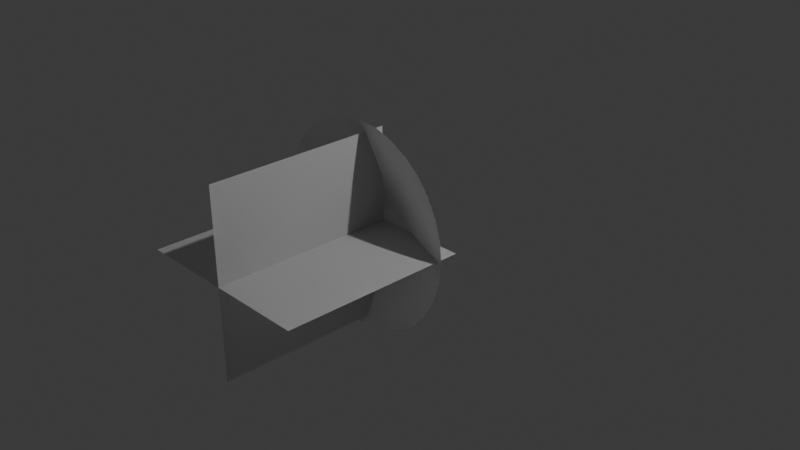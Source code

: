 # Source: TEST.blend  (saved by Blender 5.1.30; exported with 4.5.12 LTS)
import bpy
from mathutils import Matrix  # noqa: F401  (used for matrix-valued properties, if any)

bpy.ops.wm.read_factory_settings(use_empty=True)
scene = bpy.context.scene
scene.name = 'Scene'

# ---- collections
col_collection = bpy.data.collections.new('Collection'); scene.collection.children.link(col_collection)

# ---- world
world_world = bpy.data.worlds.new('World'); scene.world = world_world
world_world.use_nodes = True; world_world.node_tree.nodes.clear()
_N = world_world.node_tree.nodes; _L = world_world.node_tree.links
n0 = _N.new('ShaderNodeOutputWorld'); n0.name = 'World Output'; n0.location = (200, 100)
n1 = _N.new('ShaderNodeBackground'); n1.name = 'Background'; n1.location = (-200, 100)
n1.inputs[0].default_value = (0.05088, 0.05088, 0.05088, 1.0)
_L.new(n1.outputs[0], n0.inputs[0])
n0.is_active_output = True
world_world.color = (0.05088, 0.05088, 0.05088)
world_world.sun_shadow_jitter_overblur = 0.0

# ---- cameras
cam_camera = bpy.data.cameras.new('Camera')
cam_camera.clip_end = 100.0
cam_camera.ortho_scale = 7.314

# ---- lights
light_light = bpy.data.lights.new('Light', 'POINT')
light_light.energy = 1000.0
light_light.shadow_soft_size = 0.1

# ---- meshes
me_plane = bpy.data.meshes.new('Plane')
me_plane.from_pydata([(-1.0, -1.0, 0.0), (1.0, -1.0, 0.0), (-1.0, 1.0, 0.0), (1.0, 1.0, 0.0), (0.016, -1.0, 0.9999), (-0.016, -1.0, -0.9999), (0.016, 1.0, 0.9999), (-0.016, 1.0, -0.9999), (-1.0, -1.0, -1.51e-10), (1.0, -1.0, -1.51e-10), (-1.0, 1.0, -1.51e-10), (1.0, 1.0, -1.51e-10), (0.016, -1.0, 0.9999), (-0.016, -1.0, -0.9999), (0.016, 1.0, 0.9999), (-0.016, 1.0, -0.9999)], [], [(0, 2, 3, 1), (4, 6, 7, 5), (8, 9, 11, 10), (12, 13, 15, 14), (0, 1, 9, 8), (5, 7, 15, 13), (6, 4, 12, 14), (1, 3, 11, 9), (2, 0, 8, 10), (7, 6, 14, 15), (4, 5, 13, 12), (3, 2, 10, 11)])
_uv = me_plane.uv_layers.new(name='UVMap')
_uv.uv.foreach_set('vector', [0.0, 0.0, 0.0, 1.0, 1.0, 1.0, 1.0, 0.0, 0.0, 0.0, 0.0, 1.0, 1.0, 1.0, 1.0, 0.0, 0.0, 0.0, 1.0, 0.0, 1.0, 1.0, 0.0, 1.0, 0.0, 0.0, 1.0, 0.0, 1.0, 1.0, 0.0, 1.0, 0.0, 0.0, 1.0, 0.0, 1.0, 0.0, 0.0, 0.0, 1.0, 0.0, 1.0, 1.0, 1.0, 1.0, 1.0, 0.0, 0.0, 1.0, 0.0, 0.0, 0.0, 0.0, 0.0, 1.0, 1.0, 0.0, 1.0, 1.0, 1.0, 1.0, 1.0, 0.0, 0.0, 1.0, 0.0, 0.0, 0.0, 0.0, 0.0, 1.0, 1.0, 1.0, 0.0, 1.0, 0.0, 1.0, 1.0, 1.0, 0.0, 0.0, 1.0, 0.0, 1.0, 0.0, 0.0, 0.0, 1.0, 1.0, 0.0, 1.0, 0.0, 1.0, 1.0, 1.0])
me_plane.update()
me_cylinder = bpy.data.meshes.new('Cylinder')
me_cylinder.from_pydata([(0.01709, -1.755, -1.168), (0.01709, -1.302, -0.06359), (0.234, -1.755, -1.147), (0.01805, -1.302, -0.0635), (0.4426, -1.755, -1.083), (0.01897, -1.302, -0.06322), (0.6349, -1.754, -0.9807), (0.01982, -1.302, -0.06276), (0.8034, -1.753, -0.8424), (0.02057, -1.302, -0.06215), (0.9417, -1.752, -0.6739), (0.02118, -1.302, -0.06141), (1.044, -1.751, -0.4816), (0.02163, -1.302, -0.06056), (1.108, -1.75, -0.273), (0.02191, -1.302, -0.05963), (1.129, -1.749, -0.05611), (0.02201, -1.302, -0.05867), (1.108, -1.747, 0.1608), (0.02191, -1.302, -0.05771), (1.044, -1.746, 0.3694), (0.02163, -1.302, -0.05679), (0.9417, -1.745, 0.5617), (0.02118, -1.302, -0.05594), (0.8034, -1.744, 0.7302), (0.02057, -1.302, -0.0552), (0.6349, -1.743, 0.8685), (0.01982, -1.302, -0.05459), (0.4426, -1.743, 0.9712), (0.01897, -1.302, -0.05413), (0.234, -1.742, 1.034), (0.01805, -1.302, -0.05385), (0.01709, -1.742, 1.056), (0.01709, -1.302, -0.05376), (-0.1999, -1.742, 1.034), (0.01613, -1.302, -0.05385), (-0.4085, -1.743, 0.9712), (0.01521, -1.302, -0.05413), (-0.6007, -1.743, 0.8685), (0.01436, -1.302, -0.05459), (-0.7692, -1.744, 0.7302), (0.01361, -1.302, -0.0552), (-0.9075, -1.745, 0.5617), (0.013, -1.302, -0.05594), (-1.01, -1.746, 0.3694), (0.01254, -1.302, -0.05679), (-1.074, -1.747, 0.1608), (0.01226, -1.302, -0.05771), (-1.095, -1.749, -0.05611), (0.01217, -1.302, -0.05867), (-1.074, -1.75, -0.273), (0.01226, -1.302, -0.05963), (-1.01, -1.751, -0.4816), (0.01254, -1.302, -0.06056), (-0.9075, -1.752, -0.6739), (0.013, -1.302, -0.06141), (-0.7692, -1.753, -0.8424), (0.01361, -1.302, -0.06215), (-0.6007, -1.754, -0.9807), (0.01436, -1.302, -0.06276), (-0.4085, -1.755, -1.083), (0.01521, -1.302, -0.06322), (-0.1999, -1.755, -1.147), (0.01613, -1.302, -0.0635)], [], [(0, 1, 3, 2), (2, 3, 5, 4), (4, 5, 7, 6), (6, 7, 9, 8), (8, 9, 11, 10), (10, 11, 13, 12), (12, 13, 15, 14), (14, 15, 17, 16), (16, 17, 19, 18), (18, 19, 21, 20), (20, 21, 23, 22), (22, 23, 25, 24), (24, 25, 27, 26), (26, 27, 29, 28), (28, 29, 31, 30), (30, 31, 33, 32), (32, 33, 35, 34), (34, 35, 37, 36), (36, 37, 39, 38), (38, 39, 41, 40), (40, 41, 43, 42), (42, 43, 45, 44), (44, 45, 47, 46), (46, 47, 49, 48), (48, 49, 51, 50), (50, 51, 53, 52), (52, 53, 55, 54), (54, 55, 57, 56), (56, 57, 59, 58), (58, 59, 61, 60), (60, 61, 63, 62), (62, 63, 1, 0)])
_uv = me_cylinder.uv_layers.new(name='UVMap')
_uv.uv.foreach_set('vector', [1.0, 0.0, 1.0, 1.0, 0.9688, 1.0, 0.9688, 0.0, 0.9688, 0.0, 0.9688, 1.0, 0.9375, 1.0, 0.9375, 0.0, 0.9375, 0.0, 0.9375, 1.0, 0.9062, 1.0, 0.9062, 0.0, 0.9062, 0.0, 0.9062, 1.0, 0.875, 1.0, 0.875, 0.0, 0.875, 0.0, 0.875, 1.0, 0.8438, 1.0, 0.8438, 0.0, 0.8438, 0.0, 0.8438, 1.0, 0.8125, 1.0, 0.8125, 0.0, 0.8125, 0.0, 0.8125, 1.0, 0.7812, 1.0, 0.7812, 0.0, 0.7812, 0.0, 0.7812, 1.0, 0.75, 1.0, 0.75, 0.0, 0.75, 0.0, 0.75, 1.0, 0.7188, 1.0, 0.7188, 0.0, 0.7188, 0.0, 0.7188, 1.0, 0.6875, 1.0, 0.6875, 0.0, 0.6875, 0.0, 0.6875, 1.0, 0.6562, 1.0, 0.6562, 0.0, 0.6562, 0.0, 0.6562, 1.0, 0.625, 1.0, 0.625, 0.0, 0.625, 0.0, 0.625, 1.0, 0.5938, 1.0, 0.5938, 0.0, 0.5938, 0.0, 0.5938, 1.0, 0.5625, 1.0, 0.5625, 0.0, 0.5625, 0.0, 0.5625, 1.0, 0.5312, 1.0, 0.5312, 0.0, 0.5312, 0.0, 0.5312, 1.0, 0.5, 1.0, 0.5, 0.0, 0.5, 0.0, 0.5, 1.0, 0.4688, 1.0, 0.4688, 0.0, 0.4688, 0.0, 0.4688, 1.0, 0.4375, 1.0, 0.4375, 0.0, 0.4375, 0.0, 0.4375, 1.0, 0.4062, 1.0, 0.4062, 0.0, 0.4062, 0.0, 0.4062, 1.0, 0.375, 1.0, 0.375, 0.0, 0.375, 0.0, 0.375, 1.0, 0.3438, 1.0, 0.3438, 0.0, 0.3438, 0.0, 0.3438, 1.0, 0.3125, 1.0, 0.3125, 0.0, 0.3125, 0.0, 0.3125, 1.0, 0.2812, 1.0, 0.2812, 0.0, 0.2812, 0.0, 0.2812, 1.0, 0.25, 1.0, 0.25, 0.0, 0.25, 0.0, 0.25, 1.0, 0.2188, 1.0, 0.2188, 0.0, 0.2188, 0.0, 0.2188, 1.0, 0.1875, 1.0, 0.1875, 0.0, 0.1875, 0.0, 0.1875, 1.0, 0.1562, 1.0, 0.1562, 0.0, 0.1562, 0.0, 0.1562, 1.0, 0.125, 1.0, 0.125, 0.0, 0.125, 0.0, 0.125, 1.0, 0.09375, 1.0, 0.09375, 0.0, 0.09375, 0.0, 0.09375, 1.0, 0.0625, 1.0, 0.0625, 0.0, 0.0625, 0.0, 0.0625, 1.0, 0.03125, 1.0, 0.03125, 0.0, 0.03125, 0.0, 0.03125, 1.0, 0.0, 1.0, 0.0, 0.0])
me_cylinder.update()

# ---- objects
ob_light = bpy.data.objects.new('Light', light_light)
ob_camera = bpy.data.objects.new('Camera', cam_camera)
ob_plane = bpy.data.objects.new('Plane', me_plane)
ob_cylinder = bpy.data.objects.new('Cylinder', me_cylinder)

# ---- transforms, parenting, visibility, modifiers, constraints
ob_light.location = (4.138, 0.8567, 5.886)
ob_light.rotation_euler = (0.6503, 0.05522, 1.866)
ob_light.scale = (0.9625, 0.9625, 0.9625)
ob_light.lock_rotations_4d = False
ob_light.empty_display_type = 'ARROWS'
ob_light.color = (0.0, 0.0, 0.0, 0.0)
ob_light.lineart.crease_threshold = 0.0
ob_camera.location = (7.297, -6.777, 4.976)
ob_camera.rotation_euler = (1.109, 0.0, 0.8149)
ob_camera.scale = (0.9625, 0.9625, 0.9625)
ob_camera.lock_rotations_4d = False
ob_camera.empty_display_type = 'ARROWS'
ob_camera.color = (0.0, 0.0, 0.0, 0.0)
ob_camera.display_type = 'WIRE'
ob_camera.lineart.crease_threshold = 0.0
ob_plane.location = (-0.06736, -1.053, 0.07382)
ob_plane.rotation_euler = (-0.0, -1.587, -0.0)
ob_cylinder.location = (-0.1163, 1.418, 0.1496)

# ---- collection membership
col_collection.objects.link(ob_light)
col_collection.objects.link(ob_camera)
col_collection.objects.link(ob_plane)
col_collection.objects.link(ob_cylinder)

# ---- scene / render settings (as saved in the file)
scene.camera = ob_camera
scene.frame_start = 2; scene.frame_end = 2; scene.frame_set(10)
scene.render.engine = 'BLENDER_EEVEE_NEXT'
scene.render.bake_bias = 0.0
scene.render.bake_samples = 0
scene.cycles.sampling_pattern = 'TABULATED_SOBOL'
scene.eevee.use_volume_custom_range = False
bpy.context.view_layer.update()
